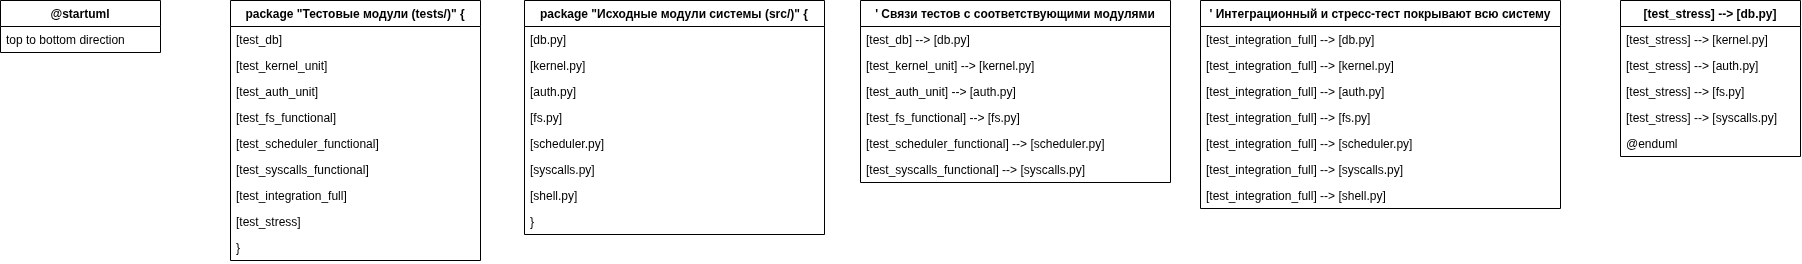

The diagram above was exported from draw.io. Its source (the exported page's mxGraphModel, read from the mxfile embedded in the PNG):
<mxGraphModel dx="2876" dy="1132" grid="1" gridSize="10" guides="1" tooltips="1" connect="1" arrows="1" fold="1" page="1" pageScale="1" pageWidth="827" pageHeight="1169" math="0" shadow="0">
  <root>
    <mxCell id="0" />
    <mxCell id="1" parent="0" />
    <mxCell id="Tcle9TEBXrx0g2LRIcTp-1" parent="1" style="swimlane;fontStyle=1;childLayout=stackLayout;horizontal=1;startSize=26;horizontalStack=0;resizeParent=1;resizeParentMax=0;resizeLast=0;collapsible=1;marginBottom=0;" value="@startuml" vertex="1">
      <mxGeometry height="52" width="160" x="-110" y="340" as="geometry" />
    </mxCell>
    <mxCell id="Tcle9TEBXrx0g2LRIcTp-2" parent="Tcle9TEBXrx0g2LRIcTp-1" style="text;strokeColor=none;fillColor=none;align=left;verticalAlign=top;spacingLeft=4;spacingRight=4;overflow=hidden;rotatable=0;points=[[0,0.5],[1,0.5]];portConstraint=eastwest;" value="top to bottom direction" vertex="1">
      <mxGeometry height="26" width="160" y="26" as="geometry" />
    </mxCell>
    <mxCell id="Tcle9TEBXrx0g2LRIcTp-3" parent="1" style="swimlane;fontStyle=1;childLayout=stackLayout;horizontal=1;startSize=26;horizontalStack=0;resizeParent=1;resizeParentMax=0;resizeLast=0;collapsible=1;marginBottom=0;" value="package &quot;Тестовые модули (tests/)&quot; {" vertex="1">
      <mxGeometry height="260" width="250" x="120" y="340" as="geometry" />
    </mxCell>
    <mxCell id="Tcle9TEBXrx0g2LRIcTp-4" parent="Tcle9TEBXrx0g2LRIcTp-3" style="text;strokeColor=none;fillColor=none;align=left;verticalAlign=top;spacingLeft=4;spacingRight=4;overflow=hidden;rotatable=0;points=[[0,0.5],[1,0.5]];portConstraint=eastwest;" value="    [test_db]" vertex="1">
      <mxGeometry height="26" width="250" y="26" as="geometry" />
    </mxCell>
    <mxCell id="Tcle9TEBXrx0g2LRIcTp-5" parent="Tcle9TEBXrx0g2LRIcTp-3" style="text;strokeColor=none;fillColor=none;align=left;verticalAlign=top;spacingLeft=4;spacingRight=4;overflow=hidden;rotatable=0;points=[[0,0.5],[1,0.5]];portConstraint=eastwest;" value="    [test_kernel_unit]" vertex="1">
      <mxGeometry height="26" width="250" y="52" as="geometry" />
    </mxCell>
    <mxCell id="Tcle9TEBXrx0g2LRIcTp-6" parent="Tcle9TEBXrx0g2LRIcTp-3" style="text;strokeColor=none;fillColor=none;align=left;verticalAlign=top;spacingLeft=4;spacingRight=4;overflow=hidden;rotatable=0;points=[[0,0.5],[1,0.5]];portConstraint=eastwest;" value="    [test_auth_unit]" vertex="1">
      <mxGeometry height="26" width="250" y="78" as="geometry" />
    </mxCell>
    <mxCell id="Tcle9TEBXrx0g2LRIcTp-7" parent="Tcle9TEBXrx0g2LRIcTp-3" style="text;strokeColor=none;fillColor=none;align=left;verticalAlign=top;spacingLeft=4;spacingRight=4;overflow=hidden;rotatable=0;points=[[0,0.5],[1,0.5]];portConstraint=eastwest;" value="    [test_fs_functional]" vertex="1">
      <mxGeometry height="26" width="250" y="104" as="geometry" />
    </mxCell>
    <mxCell id="Tcle9TEBXrx0g2LRIcTp-8" parent="Tcle9TEBXrx0g2LRIcTp-3" style="text;strokeColor=none;fillColor=none;align=left;verticalAlign=top;spacingLeft=4;spacingRight=4;overflow=hidden;rotatable=0;points=[[0,0.5],[1,0.5]];portConstraint=eastwest;" value="    [test_scheduler_functional]" vertex="1">
      <mxGeometry height="26" width="250" y="130" as="geometry" />
    </mxCell>
    <mxCell id="Tcle9TEBXrx0g2LRIcTp-9" parent="Tcle9TEBXrx0g2LRIcTp-3" style="text;strokeColor=none;fillColor=none;align=left;verticalAlign=top;spacingLeft=4;spacingRight=4;overflow=hidden;rotatable=0;points=[[0,0.5],[1,0.5]];portConstraint=eastwest;" value="    [test_syscalls_functional]" vertex="1">
      <mxGeometry height="26" width="250" y="156" as="geometry" />
    </mxCell>
    <mxCell id="Tcle9TEBXrx0g2LRIcTp-10" parent="Tcle9TEBXrx0g2LRIcTp-3" style="text;strokeColor=none;fillColor=none;align=left;verticalAlign=top;spacingLeft=4;spacingRight=4;overflow=hidden;rotatable=0;points=[[0,0.5],[1,0.5]];portConstraint=eastwest;" value="    [test_integration_full]" vertex="1">
      <mxGeometry height="26" width="250" y="182" as="geometry" />
    </mxCell>
    <mxCell id="Tcle9TEBXrx0g2LRIcTp-11" parent="Tcle9TEBXrx0g2LRIcTp-3" style="text;strokeColor=none;fillColor=none;align=left;verticalAlign=top;spacingLeft=4;spacingRight=4;overflow=hidden;rotatable=0;points=[[0,0.5],[1,0.5]];portConstraint=eastwest;" value="    [test_stress]" vertex="1">
      <mxGeometry height="26" width="250" y="208" as="geometry" />
    </mxCell>
    <mxCell id="Tcle9TEBXrx0g2LRIcTp-12" parent="Tcle9TEBXrx0g2LRIcTp-3" style="text;strokeColor=none;fillColor=none;align=left;verticalAlign=top;spacingLeft=4;spacingRight=4;overflow=hidden;rotatable=0;points=[[0,0.5],[1,0.5]];portConstraint=eastwest;" value="}" vertex="1">
      <mxGeometry height="26" width="250" y="234" as="geometry" />
    </mxCell>
    <mxCell id="Tcle9TEBXrx0g2LRIcTp-13" parent="1" style="swimlane;fontStyle=1;childLayout=stackLayout;horizontal=1;startSize=26;horizontalStack=0;resizeParent=1;resizeParentMax=0;resizeLast=0;collapsible=1;marginBottom=0;" value="package &quot;Исходные модули системы (src/)&quot; {" vertex="1">
      <mxGeometry height="234" width="300" x="414" y="340" as="geometry" />
    </mxCell>
    <mxCell id="Tcle9TEBXrx0g2LRIcTp-14" parent="Tcle9TEBXrx0g2LRIcTp-13" style="text;strokeColor=none;fillColor=none;align=left;verticalAlign=top;spacingLeft=4;spacingRight=4;overflow=hidden;rotatable=0;points=[[0,0.5],[1,0.5]];portConstraint=eastwest;" value="    [db.py]" vertex="1">
      <mxGeometry height="26" width="300" y="26" as="geometry" />
    </mxCell>
    <mxCell id="Tcle9TEBXrx0g2LRIcTp-15" parent="Tcle9TEBXrx0g2LRIcTp-13" style="text;strokeColor=none;fillColor=none;align=left;verticalAlign=top;spacingLeft=4;spacingRight=4;overflow=hidden;rotatable=0;points=[[0,0.5],[1,0.5]];portConstraint=eastwest;" value="    [kernel.py]" vertex="1">
      <mxGeometry height="26" width="300" y="52" as="geometry" />
    </mxCell>
    <mxCell id="Tcle9TEBXrx0g2LRIcTp-16" parent="Tcle9TEBXrx0g2LRIcTp-13" style="text;strokeColor=none;fillColor=none;align=left;verticalAlign=top;spacingLeft=4;spacingRight=4;overflow=hidden;rotatable=0;points=[[0,0.5],[1,0.5]];portConstraint=eastwest;" value="    [auth.py]" vertex="1">
      <mxGeometry height="26" width="300" y="78" as="geometry" />
    </mxCell>
    <mxCell id="Tcle9TEBXrx0g2LRIcTp-17" parent="Tcle9TEBXrx0g2LRIcTp-13" style="text;strokeColor=none;fillColor=none;align=left;verticalAlign=top;spacingLeft=4;spacingRight=4;overflow=hidden;rotatable=0;points=[[0,0.5],[1,0.5]];portConstraint=eastwest;" value="    [fs.py]" vertex="1">
      <mxGeometry height="26" width="300" y="104" as="geometry" />
    </mxCell>
    <mxCell id="Tcle9TEBXrx0g2LRIcTp-18" parent="Tcle9TEBXrx0g2LRIcTp-13" style="text;strokeColor=none;fillColor=none;align=left;verticalAlign=top;spacingLeft=4;spacingRight=4;overflow=hidden;rotatable=0;points=[[0,0.5],[1,0.5]];portConstraint=eastwest;" value="    [scheduler.py]" vertex="1">
      <mxGeometry height="26" width="300" y="130" as="geometry" />
    </mxCell>
    <mxCell id="Tcle9TEBXrx0g2LRIcTp-19" parent="Tcle9TEBXrx0g2LRIcTp-13" style="text;strokeColor=none;fillColor=none;align=left;verticalAlign=top;spacingLeft=4;spacingRight=4;overflow=hidden;rotatable=0;points=[[0,0.5],[1,0.5]];portConstraint=eastwest;" value="    [syscalls.py]" vertex="1">
      <mxGeometry height="26" width="300" y="156" as="geometry" />
    </mxCell>
    <mxCell id="Tcle9TEBXrx0g2LRIcTp-20" parent="Tcle9TEBXrx0g2LRIcTp-13" style="text;strokeColor=none;fillColor=none;align=left;verticalAlign=top;spacingLeft=4;spacingRight=4;overflow=hidden;rotatable=0;points=[[0,0.5],[1,0.5]];portConstraint=eastwest;" value="    [shell.py]" vertex="1">
      <mxGeometry height="26" width="300" y="182" as="geometry" />
    </mxCell>
    <mxCell id="Tcle9TEBXrx0g2LRIcTp-21" parent="Tcle9TEBXrx0g2LRIcTp-13" style="text;strokeColor=none;fillColor=none;align=left;verticalAlign=top;spacingLeft=4;spacingRight=4;overflow=hidden;rotatable=0;points=[[0,0.5],[1,0.5]];portConstraint=eastwest;" value="}" vertex="1">
      <mxGeometry height="26" width="300" y="208" as="geometry" />
    </mxCell>
    <mxCell id="Tcle9TEBXrx0g2LRIcTp-22" parent="1" style="swimlane;fontStyle=1;childLayout=stackLayout;horizontal=1;startSize=26;horizontalStack=0;resizeParent=1;resizeParentMax=0;resizeLast=0;collapsible=1;marginBottom=0;" value="' Связи тестов с соответствующими модулями" vertex="1">
      <mxGeometry height="182" width="310" x="750" y="340" as="geometry" />
    </mxCell>
    <mxCell id="Tcle9TEBXrx0g2LRIcTp-23" parent="Tcle9TEBXrx0g2LRIcTp-22" style="text;strokeColor=none;fillColor=none;align=left;verticalAlign=top;spacingLeft=4;spacingRight=4;overflow=hidden;rotatable=0;points=[[0,0.5],[1,0.5]];portConstraint=eastwest;" value="[test_db] --&gt; [db.py]" vertex="1">
      <mxGeometry height="26" width="310" y="26" as="geometry" />
    </mxCell>
    <mxCell id="Tcle9TEBXrx0g2LRIcTp-24" parent="Tcle9TEBXrx0g2LRIcTp-22" style="text;strokeColor=none;fillColor=none;align=left;verticalAlign=top;spacingLeft=4;spacingRight=4;overflow=hidden;rotatable=0;points=[[0,0.5],[1,0.5]];portConstraint=eastwest;" value="[test_kernel_unit] --&gt; [kernel.py]" vertex="1">
      <mxGeometry height="26" width="310" y="52" as="geometry" />
    </mxCell>
    <mxCell id="Tcle9TEBXrx0g2LRIcTp-25" parent="Tcle9TEBXrx0g2LRIcTp-22" style="text;strokeColor=none;fillColor=none;align=left;verticalAlign=top;spacingLeft=4;spacingRight=4;overflow=hidden;rotatable=0;points=[[0,0.5],[1,0.5]];portConstraint=eastwest;" value="[test_auth_unit] --&gt; [auth.py]" vertex="1">
      <mxGeometry height="26" width="310" y="78" as="geometry" />
    </mxCell>
    <mxCell id="Tcle9TEBXrx0g2LRIcTp-26" parent="Tcle9TEBXrx0g2LRIcTp-22" style="text;strokeColor=none;fillColor=none;align=left;verticalAlign=top;spacingLeft=4;spacingRight=4;overflow=hidden;rotatable=0;points=[[0,0.5],[1,0.5]];portConstraint=eastwest;" value="[test_fs_functional] --&gt; [fs.py]" vertex="1">
      <mxGeometry height="26" width="310" y="104" as="geometry" />
    </mxCell>
    <mxCell id="Tcle9TEBXrx0g2LRIcTp-27" parent="Tcle9TEBXrx0g2LRIcTp-22" style="text;strokeColor=none;fillColor=none;align=left;verticalAlign=top;spacingLeft=4;spacingRight=4;overflow=hidden;rotatable=0;points=[[0,0.5],[1,0.5]];portConstraint=eastwest;" value="[test_scheduler_functional] --&gt; [scheduler.py]" vertex="1">
      <mxGeometry height="26" width="310" y="130" as="geometry" />
    </mxCell>
    <mxCell id="Tcle9TEBXrx0g2LRIcTp-28" parent="Tcle9TEBXrx0g2LRIcTp-22" style="text;strokeColor=none;fillColor=none;align=left;verticalAlign=top;spacingLeft=4;spacingRight=4;overflow=hidden;rotatable=0;points=[[0,0.5],[1,0.5]];portConstraint=eastwest;" value="[test_syscalls_functional] --&gt; [syscalls.py]" vertex="1">
      <mxGeometry height="26" width="310" y="156" as="geometry" />
    </mxCell>
    <mxCell id="Tcle9TEBXrx0g2LRIcTp-29" parent="1" style="swimlane;fontStyle=1;childLayout=stackLayout;horizontal=1;startSize=26;horizontalStack=0;resizeParent=1;resizeParentMax=0;resizeLast=0;collapsible=1;marginBottom=0;" value="' Интеграционный и стресс-тест покрывают всю систему" vertex="1">
      <mxGeometry height="208" width="360" x="1090" y="340" as="geometry" />
    </mxCell>
    <mxCell id="Tcle9TEBXrx0g2LRIcTp-30" parent="Tcle9TEBXrx0g2LRIcTp-29" style="text;strokeColor=none;fillColor=none;align=left;verticalAlign=top;spacingLeft=4;spacingRight=4;overflow=hidden;rotatable=0;points=[[0,0.5],[1,0.5]];portConstraint=eastwest;" value="[test_integration_full] --&gt; [db.py]" vertex="1">
      <mxGeometry height="26" width="360" y="26" as="geometry" />
    </mxCell>
    <mxCell id="Tcle9TEBXrx0g2LRIcTp-31" parent="Tcle9TEBXrx0g2LRIcTp-29" style="text;strokeColor=none;fillColor=none;align=left;verticalAlign=top;spacingLeft=4;spacingRight=4;overflow=hidden;rotatable=0;points=[[0,0.5],[1,0.5]];portConstraint=eastwest;" value="[test_integration_full] --&gt; [kernel.py]" vertex="1">
      <mxGeometry height="26" width="360" y="52" as="geometry" />
    </mxCell>
    <mxCell id="Tcle9TEBXrx0g2LRIcTp-32" parent="Tcle9TEBXrx0g2LRIcTp-29" style="text;strokeColor=none;fillColor=none;align=left;verticalAlign=top;spacingLeft=4;spacingRight=4;overflow=hidden;rotatable=0;points=[[0,0.5],[1,0.5]];portConstraint=eastwest;" value="[test_integration_full] --&gt; [auth.py]" vertex="1">
      <mxGeometry height="26" width="360" y="78" as="geometry" />
    </mxCell>
    <mxCell id="Tcle9TEBXrx0g2LRIcTp-33" parent="Tcle9TEBXrx0g2LRIcTp-29" style="text;strokeColor=none;fillColor=none;align=left;verticalAlign=top;spacingLeft=4;spacingRight=4;overflow=hidden;rotatable=0;points=[[0,0.5],[1,0.5]];portConstraint=eastwest;" value="[test_integration_full] --&gt; [fs.py]" vertex="1">
      <mxGeometry height="26" width="360" y="104" as="geometry" />
    </mxCell>
    <mxCell id="Tcle9TEBXrx0g2LRIcTp-34" parent="Tcle9TEBXrx0g2LRIcTp-29" style="text;strokeColor=none;fillColor=none;align=left;verticalAlign=top;spacingLeft=4;spacingRight=4;overflow=hidden;rotatable=0;points=[[0,0.5],[1,0.5]];portConstraint=eastwest;" value="[test_integration_full] --&gt; [scheduler.py]" vertex="1">
      <mxGeometry height="26" width="360" y="130" as="geometry" />
    </mxCell>
    <mxCell id="Tcle9TEBXrx0g2LRIcTp-35" parent="Tcle9TEBXrx0g2LRIcTp-29" style="text;strokeColor=none;fillColor=none;align=left;verticalAlign=top;spacingLeft=4;spacingRight=4;overflow=hidden;rotatable=0;points=[[0,0.5],[1,0.5]];portConstraint=eastwest;" value="[test_integration_full] --&gt; [syscalls.py]" vertex="1">
      <mxGeometry height="26" width="360" y="156" as="geometry" />
    </mxCell>
    <mxCell id="Tcle9TEBXrx0g2LRIcTp-36" parent="Tcle9TEBXrx0g2LRIcTp-29" style="text;strokeColor=none;fillColor=none;align=left;verticalAlign=top;spacingLeft=4;spacingRight=4;overflow=hidden;rotatable=0;points=[[0,0.5],[1,0.5]];portConstraint=eastwest;" value="[test_integration_full] --&gt; [shell.py]" vertex="1">
      <mxGeometry height="26" width="360" y="182" as="geometry" />
    </mxCell>
    <mxCell id="Tcle9TEBXrx0g2LRIcTp-37" parent="1" style="swimlane;fontStyle=1;childLayout=stackLayout;horizontal=1;startSize=26;horizontalStack=0;resizeParent=1;resizeParentMax=0;resizeLast=0;collapsible=1;marginBottom=0;" value="[test_stress] --&gt; [db.py]" vertex="1">
      <mxGeometry height="156" width="180" x="1510" y="340" as="geometry" />
    </mxCell>
    <mxCell id="Tcle9TEBXrx0g2LRIcTp-38" parent="Tcle9TEBXrx0g2LRIcTp-37" style="text;strokeColor=none;fillColor=none;align=left;verticalAlign=top;spacingLeft=4;spacingRight=4;overflow=hidden;rotatable=0;points=[[0,0.5],[1,0.5]];portConstraint=eastwest;" value="[test_stress] --&gt; [kernel.py]" vertex="1">
      <mxGeometry height="26" width="180" y="26" as="geometry" />
    </mxCell>
    <mxCell id="Tcle9TEBXrx0g2LRIcTp-39" parent="Tcle9TEBXrx0g2LRIcTp-37" style="text;strokeColor=none;fillColor=none;align=left;verticalAlign=top;spacingLeft=4;spacingRight=4;overflow=hidden;rotatable=0;points=[[0,0.5],[1,0.5]];portConstraint=eastwest;" value="[test_stress] --&gt; [auth.py]" vertex="1">
      <mxGeometry height="26" width="180" y="52" as="geometry" />
    </mxCell>
    <mxCell id="Tcle9TEBXrx0g2LRIcTp-40" parent="Tcle9TEBXrx0g2LRIcTp-37" style="text;strokeColor=none;fillColor=none;align=left;verticalAlign=top;spacingLeft=4;spacingRight=4;overflow=hidden;rotatable=0;points=[[0,0.5],[1,0.5]];portConstraint=eastwest;" value="[test_stress] --&gt; [fs.py]" vertex="1">
      <mxGeometry height="26" width="180" y="78" as="geometry" />
    </mxCell>
    <mxCell id="Tcle9TEBXrx0g2LRIcTp-41" parent="Tcle9TEBXrx0g2LRIcTp-37" style="text;strokeColor=none;fillColor=none;align=left;verticalAlign=top;spacingLeft=4;spacingRight=4;overflow=hidden;rotatable=0;points=[[0,0.5],[1,0.5]];portConstraint=eastwest;" value="[test_stress] --&gt; [syscalls.py]" vertex="1">
      <mxGeometry height="26" width="180" y="104" as="geometry" />
    </mxCell>
    <mxCell id="Tcle9TEBXrx0g2LRIcTp-42" parent="Tcle9TEBXrx0g2LRIcTp-37" style="text;strokeColor=none;fillColor=none;align=left;verticalAlign=top;spacingLeft=4;spacingRight=4;overflow=hidden;rotatable=0;points=[[0,0.5],[1,0.5]];portConstraint=eastwest;" value="@enduml" vertex="1">
      <mxGeometry height="26" width="180" y="130" as="geometry" />
    </mxCell>
  </root>
</mxGraphModel>